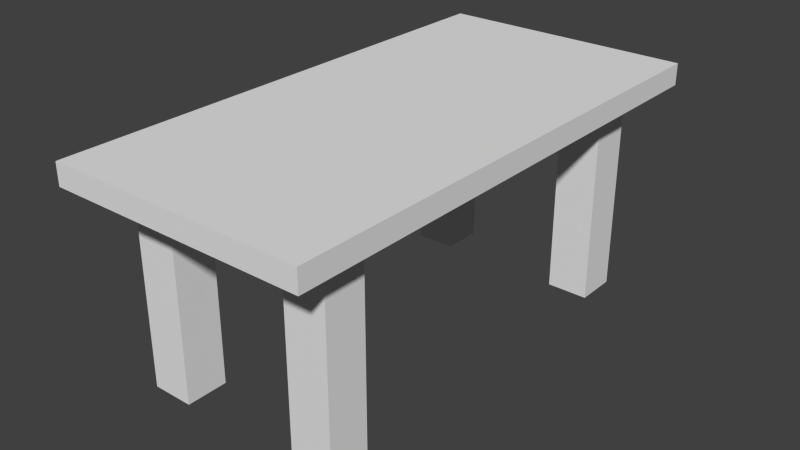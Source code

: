 # Source: Table_1.blend  (saved by Blender 2.70.0; exported with 4.5.12 LTS)
import bpy
from mathutils import Matrix  # noqa: F401  (used for matrix-valued properties, if any)

bpy.ops.wm.read_factory_settings(use_empty=True)
scene = bpy.context.scene
scene.name = 'Scene'

# ---- collections
col_collection_1 = bpy.data.collections.new('Collection 1'); scene.collection.children.link(col_collection_1)

# ---- world
world_world = bpy.data.worlds.new('World'); scene.world = world_world
world_world.color = (0.05088, 0.05088, 0.05088)
world_world.use_sun_shadow = False
world_world.sun_shadow_jitter_overblur = 0.0
world_world.cycles.sampling_method = 'MANUAL'
world_world.cycles.sample_map_resolution = 256

# ---- meshes
me_cube_003 = bpy.data.meshes.new('Cube.003')
me_cube_003.from_pydata([(-1.099, 16.59, -1.0), (-1.099, 18.59, -1.0), (0.9012, 18.59, -1.0), (0.9012, 16.59, -1.0), (-1.099, 16.59, 1.0), (-1.099, 18.59, 1.0), (0.9012, 18.59, 1.0), (0.9012, 16.59, 1.0), (6.906, 16.59, -1.0), (6.906, 18.59, -1.0), (8.906, 18.59, -1.0), (8.906, 16.59, -1.0), (6.906, 16.59, 1.0), (6.906, 18.59, 1.0), (8.906, 18.59, 1.0), (8.906, 16.59, 1.0), (6.906, -1.0, -1.0), (6.906, 1.0, -1.0), (8.906, 1.0, -1.0), (8.906, -1.0, -1.0), (6.906, -1.0, 1.0), (6.906, 1.0, 1.0), (8.906, 1.0, 1.0), (8.906, -1.0, 1.0), (-1.0, -1.0, -1.0), (-1.0, 1.0, -1.0), (1.0, 1.0, -1.0), (1.0, -1.0, -1.0), (-1.0, -1.0, 1.0), (-1.0, 1.0, 1.0), (1.0, 1.0, 1.0), (1.0, -1.0, 1.0), (-2.052, -3.457, 0.9921), (-2.052, 20.89, 0.9921), (10.19, 20.89, 0.9921), (10.19, -3.457, 0.9921), (-2.052, -3.457, 1.203), (-2.052, 20.89, 1.203), (10.19, 20.89, 1.203), (10.19, -3.457, 1.203)], [], [(4, 5, 1, 0), (5, 6, 2, 1), (6, 7, 3, 2), (7, 4, 0, 3), (0, 1, 2, 3), (7, 6, 5, 4), (12, 13, 9, 8), (13, 14, 10, 9), (14, 15, 11, 10), (15, 12, 8, 11), (8, 9, 10, 11), (15, 14, 13, 12), (20, 21, 17, 16), (21, 22, 18, 17), (22, 23, 19, 18), (23, 20, 16, 19), (16, 17, 18, 19), (23, 22, 21, 20), (28, 29, 25, 24), (29, 30, 26, 25), (30, 31, 27, 26), (31, 28, 24, 27), (24, 25, 26, 27), (31, 30, 29, 28), (36, 37, 33, 32), (37, 38, 34, 33), (38, 39, 35, 34), (39, 36, 32, 35), (32, 33, 34, 35), (39, 38, 37, 36)])
me_cube_003.use_remesh_preserve_volume = False
me_cube_003.use_remesh_preserve_attributes = False
me_cube_003.use_mirror_vertex_groups = False
me_cube_003.update()

# ---- objects
ob_table = bpy.data.objects.new('Table', me_cube_003)

# ---- transforms, parenting, visibility, modifiers, constraints
ob_table.location = (-0.8247, -1.767, 1.065)
ob_table.scale = (0.2027, 0.2027, 0.9917)
ob_table.lineart.crease_threshold = 0.0

# ---- collection membership
col_collection_1.objects.link(ob_table)

# ---- scene / render settings (as saved in the file)
scene.frame_start = 1; scene.frame_end = 250; scene.frame_set(1)
scene.render.engine = 'CYCLES'
scene.render.resolution_percentage = 50
scene.render.dither_intensity = 0.0
scene.cycles.use_denoising = False
scene.cycles.samples = 10
scene.cycles.sampling_pattern = 'TABULATED_SOBOL'
scene.cycles.light_sampling_threshold = 0.0
scene.cycles.use_adaptive_sampling = False
scene.cycles.use_light_tree = False
scene.cycles.blur_glossy = 0.0
scene.cycles.volume_bounces = 1
scene.cycles.pixel_filter_type = 'GAUSSIAN'
scene.cycles.sample_clamp_indirect = 0.0
scene.view_settings.view_transform = 'Standard'
bpy.context.view_layer.update()

# ---- added for rendering (the .blend has no active camera and no usable light): camera, sun
cam_auto = bpy.data.cameras.new('AutoCamera')
cam_auto.lens = 50.0
cam_auto.sensor_width = 36.0
cam_auto.clip_end = 1000.0
ob_auto_camera = bpy.data.objects.new('AutoCamera', cam_auto)
scene.collection.objects.link(ob_auto_camera)
ob_auto_camera.location = (5.49618, -6.59542, 5.56284)
ob_auto_camera.rotation_euler = (1.09748, -7.21219e-08, 0.694738)
scene.camera = ob_auto_camera
light_auto_sun = bpy.data.lights.new('AutoSun', 'SUN')
light_auto_sun.energy = 3.0
light_auto_sun.angle = 0.0523599
ob_auto_sun = bpy.data.objects.new('AutoSun', light_auto_sun)
scene.collection.objects.link(ob_auto_sun)
ob_auto_sun.rotation_euler = (0.872665, 0.174533, 0.523599)
bpy.context.view_layer.update()
